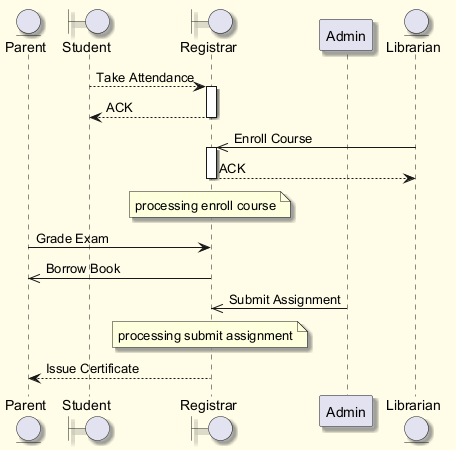

The diagram above was rendered by PlantUML. Its source (embedded in the PNG):
@startuml
skinparam backgroundColor #FFFDE7
skinparam classBackgroundColor #FFF9C4
skinparam classBorderColor #F57F17
skinparam shadowing true
entity "Parent" as P
boundary "Student" as S
boundary "Registrar" as R
participant "Admin" as A
entity "Librarian" as L
S --> R : Take Attendance
activate R
R --> S : ACK
deactivate R
L ->> R : Enroll Course
activate R
R --> L : ACK
deactivate R
note over R : processing enroll course
P -> R : Grade Exam
R ->> P : Borrow Book
A ->> R : Submit Assignment
note over R : processing submit assignment
R --> P : Issue Certificate
@enduml